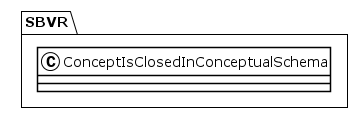

The diagram above was rendered by PlantUML. Its source (embedded in the PNG):
@startuml
!theme plain
package SBVR {
class ConceptIsClosedInConceptualSchema {
}
}
@enduml